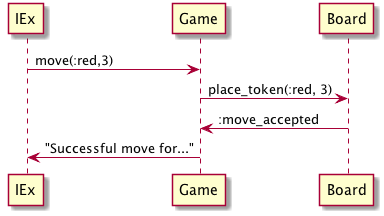

The diagram above was rendered by PlantUML. Its source (embedded in the PNG):
@startuml

IEx -> Game : move(:red,3)
Game -> Board : place_token(:red, 3)
Board -> Game : :move_accepted
Game -> IEx : "Successful move for..."

@enduml